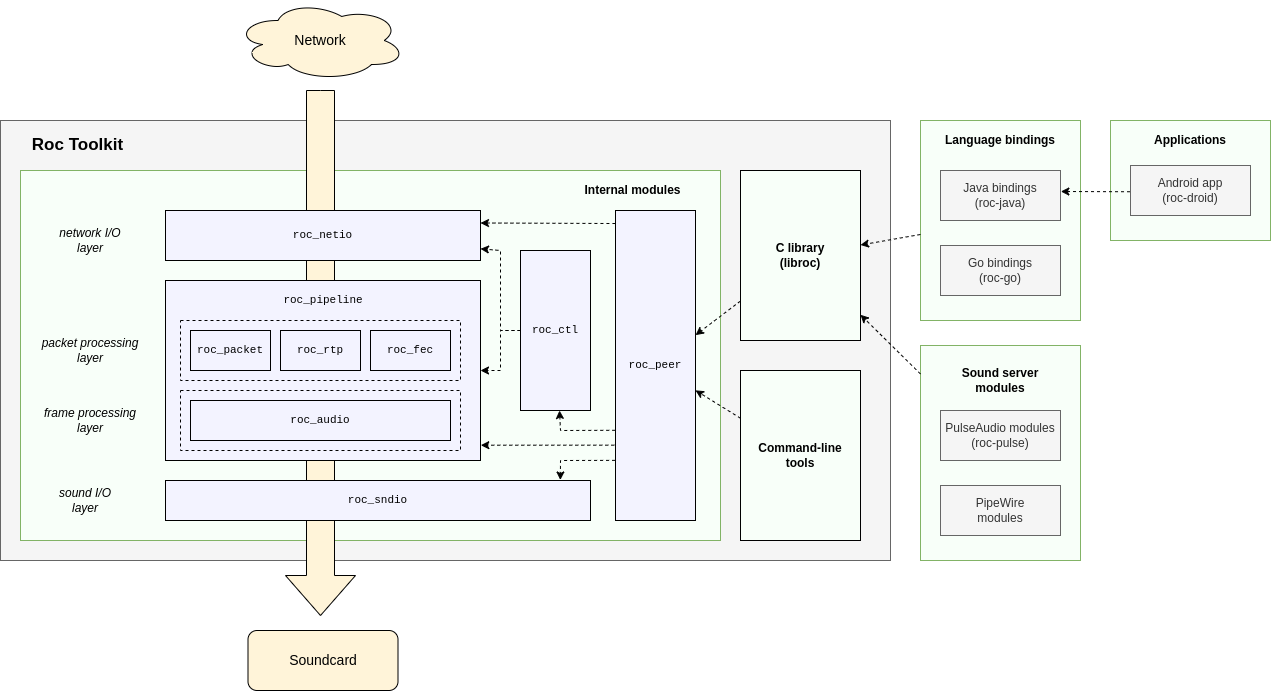

The diagram above was exported from draw.io. Its source (the exported page's mxGraphModel, read from the mxfile embedded in the PNG):
<mxGraphModel dx="2108" dy="1872" grid="1" gridSize="10" guides="1" tooltips="1" connect="1" arrows="1" fold="1" page="1" pageScale="1" pageWidth="850" pageHeight="1100" math="0" shadow="0">
  <root>
    <mxCell id="0" />
    <mxCell id="1" parent="0" />
    <mxCell id="zy9qKHq0GCDk1OGlUybB-69" value="" style="rounded=0;whiteSpace=wrap;html=1;fillColor=#f8fff9;strokeColor=#82b366;" parent="1" vertex="1">
      <mxGeometry x="820" y="295" width="160" height="215" as="geometry" />
    </mxCell>
    <mxCell id="zy9qKHq0GCDk1OGlUybB-66" value="" style="rounded=0;whiteSpace=wrap;html=1;fillColor=#f8fff9;strokeColor=#82b366;" parent="1" vertex="1">
      <mxGeometry x="820" y="70" width="160" height="200" as="geometry" />
    </mxCell>
    <mxCell id="zy9qKHq0GCDk1OGlUybB-21" value="" style="rounded=0;whiteSpace=wrap;html=1;fillColor=#f5f5f5;strokeColor=#666666;fontColor=#333333;" parent="1" vertex="1">
      <mxGeometry x="-100" y="70" width="890" height="440" as="geometry" />
    </mxCell>
    <mxCell id="zy9qKHq0GCDk1OGlUybB-1" value="" style="rounded=0;whiteSpace=wrap;html=1;fillColor=#f8fff9;strokeColor=#82b366;" parent="1" vertex="1">
      <mxGeometry x="-80" y="120" width="700" height="370" as="geometry" />
    </mxCell>
    <mxCell id="zy9qKHq0GCDk1OGlUybB-57" value="" style="html=1;shadow=0;dashed=0;align=center;verticalAlign=middle;shape=mxgraph.arrows2.arrow;dy=0.6;dx=40;direction=south;notch=0;fontFamily=Helvetica;fontSize=14;fillColor=#fff4d9;" parent="1" vertex="1">
      <mxGeometry x="185" y="40" width="70" height="525" as="geometry" />
    </mxCell>
    <mxCell id="zy9qKHq0GCDk1OGlUybB-2" value="roc_netio" style="rounded=0;whiteSpace=wrap;html=1;fontFamily=Courier New;fontSize=11;fillColor=#f3f3ff;" parent="1" vertex="1">
      <mxGeometry x="65" y="160" width="315" height="50" as="geometry" />
    </mxCell>
    <mxCell id="zy9qKHq0GCDk1OGlUybB-3" value="" style="rounded=0;whiteSpace=wrap;html=1;fillColor=#f3f3ff;fontSize=11;" parent="1" vertex="1">
      <mxGeometry x="65" y="230" width="315" height="180" as="geometry" />
    </mxCell>
    <mxCell id="zy9qKHq0GCDk1OGlUybB-9" value="roc_sndio" style="rounded=0;whiteSpace=wrap;html=1;fontFamily=Courier New;fontSize=11;fillColor=#f3f3ff;" parent="1" vertex="1">
      <mxGeometry x="65" y="430" width="425" height="40" as="geometry" />
    </mxCell>
    <mxCell id="zy9qKHq0GCDk1OGlUybB-10" value="" style="rounded=0;whiteSpace=wrap;html=1;dashed=1;fillColor=#f3f3ff;" parent="1" vertex="1">
      <mxGeometry x="80" y="270" width="280" height="60" as="geometry" />
    </mxCell>
    <mxCell id="zy9qKHq0GCDk1OGlUybB-4" value="roc_packet" style="rounded=0;whiteSpace=wrap;html=1;fontFamily=Courier New;fontSize=11;fillColor=#f3f3ff;" parent="1" vertex="1">
      <mxGeometry x="90" y="280" width="80" height="40" as="geometry" />
    </mxCell>
    <mxCell id="zy9qKHq0GCDk1OGlUybB-6" value="roc_rtp" style="rounded=0;whiteSpace=wrap;html=1;fontFamily=Courier New;fontSize=11;fillColor=#f3f3ff;" parent="1" vertex="1">
      <mxGeometry x="180" y="280" width="80" height="40" as="geometry" />
    </mxCell>
    <mxCell id="zy9qKHq0GCDk1OGlUybB-7" value="roc_fec" style="rounded=0;whiteSpace=wrap;html=1;fontFamily=Courier New;fontSize=11;fillColor=#f3f3ff;" parent="1" vertex="1">
      <mxGeometry x="270" y="280" width="80" height="40" as="geometry" />
    </mxCell>
    <mxCell id="zy9qKHq0GCDk1OGlUybB-12" value="Internal modules" style="text;html=1;strokeColor=none;fillColor=none;align=center;verticalAlign=middle;whiteSpace=wrap;rounded=0;dashed=1;fontSize=12;fontStyle=1" parent="1" vertex="1">
      <mxGeometry x="470" y="120" width="125" height="40" as="geometry" />
    </mxCell>
    <mxCell id="zy9qKHq0GCDk1OGlUybB-13" value="roc_pipeline" style="text;html=1;strokeColor=none;fillColor=none;align=center;verticalAlign=middle;whiteSpace=wrap;rounded=0;dashed=1;fontFamily=Courier New;fontSize=11;" parent="1" vertex="1">
      <mxGeometry x="192.5" y="230" width="60" height="40" as="geometry" />
    </mxCell>
    <mxCell id="zy9qKHq0GCDk1OGlUybB-14" value="C library&lt;br&gt;(libroc)" style="rounded=0;whiteSpace=wrap;html=1;fontStyle=1;fillColor=#f8fff9;" parent="1" vertex="1">
      <mxGeometry x="640" y="120" width="120" height="170" as="geometry" />
    </mxCell>
    <mxCell id="zy9qKHq0GCDk1OGlUybB-15" value="Command-line&lt;br&gt;tools" style="rounded=0;whiteSpace=wrap;html=1;fontStyle=1;fillColor=#f8fff9;" parent="1" vertex="1">
      <mxGeometry x="640" y="320" width="120" height="170" as="geometry" />
    </mxCell>
    <mxCell id="zy9qKHq0GCDk1OGlUybB-16" value="Go bindings&lt;br&gt;(roc-go)" style="rounded=0;whiteSpace=wrap;html=1;fillColor=#f5f5f5;fontColor=#333333;strokeColor=#666666;" parent="1" vertex="1">
      <mxGeometry x="840" y="195" width="120" height="50" as="geometry" />
    </mxCell>
    <mxCell id="zy9qKHq0GCDk1OGlUybB-17" value="PulseAudio modules&lt;br&gt;(roc-pulse)" style="rounded=0;whiteSpace=wrap;html=1;fillColor=#f5f5f5;fontColor=#333333;strokeColor=#666666;" parent="1" vertex="1">
      <mxGeometry x="840" y="360" width="120" height="50" as="geometry" />
    </mxCell>
    <mxCell id="zy9qKHq0GCDk1OGlUybB-18" value="PipeWire&lt;br&gt;modules" style="rounded=0;whiteSpace=wrap;html=1;fillColor=#f5f5f5;fontColor=#333333;strokeColor=#666666;" parent="1" vertex="1">
      <mxGeometry x="840" y="435" width="120" height="50" as="geometry" />
    </mxCell>
    <mxCell id="zy9qKHq0GCDk1OGlUybB-20" value="Java bindings&lt;br&gt;(roc-java)" style="rounded=0;whiteSpace=wrap;html=1;fillColor=#f5f5f5;fontColor=#333333;strokeColor=#666666;" parent="1" vertex="1">
      <mxGeometry x="840" y="120" width="120" height="50" as="geometry" />
    </mxCell>
    <mxCell id="zy9qKHq0GCDk1OGlUybB-22" value="Roc Toolkit" style="text;html=1;strokeColor=none;fillColor=none;align=center;verticalAlign=middle;whiteSpace=wrap;rounded=0;fontSize=17;fontStyle=1" parent="1" vertex="1">
      <mxGeometry x="-80" y="80" width="115" height="30" as="geometry" />
    </mxCell>
    <mxCell id="zy9qKHq0GCDk1OGlUybB-28" value="network I/O&lt;br style=&quot;font-size: 12px;&quot;&gt;layer" style="text;html=1;strokeColor=none;fillColor=none;align=center;verticalAlign=middle;whiteSpace=wrap;rounded=0;fontFamily=Helvetica;fontSize=12;fontStyle=2" parent="1" vertex="1">
      <mxGeometry x="-80" y="175" width="140" height="30" as="geometry" />
    </mxCell>
    <mxCell id="zy9qKHq0GCDk1OGlUybB-29" value="packet processing&lt;br style=&quot;font-size: 12px;&quot;&gt;layer" style="text;html=1;strokeColor=none;fillColor=none;align=center;verticalAlign=middle;whiteSpace=wrap;rounded=0;fontFamily=Helvetica;fontSize=12;fontStyle=2" parent="1" vertex="1">
      <mxGeometry x="-75" y="285" width="130" height="30" as="geometry" />
    </mxCell>
    <mxCell id="zy9qKHq0GCDk1OGlUybB-30" value="frame processing&lt;br style=&quot;font-size: 12px;&quot;&gt;layer" style="text;html=1;strokeColor=none;fillColor=none;align=center;verticalAlign=middle;whiteSpace=wrap;rounded=0;fontFamily=Helvetica;fontSize=12;fontStyle=2" parent="1" vertex="1">
      <mxGeometry x="-75" y="355" width="130" height="30" as="geometry" />
    </mxCell>
    <mxCell id="zy9qKHq0GCDk1OGlUybB-31" value="sound I/O&lt;br style=&quot;font-size: 12px;&quot;&gt;layer" style="text;html=1;strokeColor=none;fillColor=none;align=center;verticalAlign=middle;whiteSpace=wrap;rounded=0;fontFamily=Helvetica;fontSize=12;fontStyle=2" parent="1" vertex="1">
      <mxGeometry x="-80" y="435" width="130" height="30" as="geometry" />
    </mxCell>
    <mxCell id="zy9qKHq0GCDk1OGlUybB-36" value="" style="endArrow=classic;html=1;rounded=0;fontFamily=Helvetica;fontSize=12;dashed=1;" parent="1" source="zy9qKHq0GCDk1OGlUybB-15" target="zy9qKHq0GCDk1OGlUybB-55" edge="1">
      <mxGeometry width="50" height="50" relative="1" as="geometry">
        <mxPoint x="430" y="320" as="sourcePoint" />
        <mxPoint x="480" y="270" as="targetPoint" />
      </mxGeometry>
    </mxCell>
    <mxCell id="zy9qKHq0GCDk1OGlUybB-38" value="Network" style="ellipse;shape=cloud;whiteSpace=wrap;html=1;align=center;fontFamily=Helvetica;fontSize=14;fillColor=#fff4d9;" parent="1" vertex="1">
      <mxGeometry x="135" y="-50" width="170" height="80" as="geometry" />
    </mxCell>
    <mxCell id="zy9qKHq0GCDk1OGlUybB-42" value="Soundcard" style="rounded=1;whiteSpace=wrap;html=1;fontFamily=Helvetica;fontSize=14;fillColor=#fff4d9;" parent="1" vertex="1">
      <mxGeometry x="147.5" y="580" width="150" height="60" as="geometry" />
    </mxCell>
    <mxCell id="zy9qKHq0GCDk1OGlUybB-51" value="" style="rounded=0;whiteSpace=wrap;html=1;dashed=1;fillColor=#f3f3ff;" parent="1" vertex="1">
      <mxGeometry x="80" y="340" width="280" height="60" as="geometry" />
    </mxCell>
    <mxCell id="zy9qKHq0GCDk1OGlUybB-8" value="roc_audio" style="rounded=0;whiteSpace=wrap;html=1;fontFamily=Courier New;fontSize=11;fillColor=#f3f3ff;" parent="1" vertex="1">
      <mxGeometry x="90" y="350" width="260" height="40" as="geometry" />
    </mxCell>
    <mxCell id="zy9qKHq0GCDk1OGlUybB-52" value="roc_ctl" style="rounded=0;whiteSpace=wrap;html=1;fontFamily=Courier New;fontSize=11;fillColor=#f3f3ff;" parent="1" vertex="1">
      <mxGeometry x="420" y="200" width="70" height="160" as="geometry" />
    </mxCell>
    <mxCell id="zy9qKHq0GCDk1OGlUybB-55" value="roc_peer" style="rounded=0;whiteSpace=wrap;html=1;fontFamily=Courier New;fontSize=11;fillColor=#f3f3ff;" parent="1" vertex="1">
      <mxGeometry x="515" y="160" width="80" height="310" as="geometry" />
    </mxCell>
    <mxCell id="zy9qKHq0GCDk1OGlUybB-64" value="" style="endArrow=classic;html=1;rounded=0;fontFamily=Helvetica;fontSize=12;dashed=1;entryX=1.001;entryY=0.915;entryDx=0;entryDy=0;entryPerimeter=0;exitX=-0.015;exitY=0.757;exitDx=0;exitDy=0;exitPerimeter=0;" parent="1" source="zy9qKHq0GCDk1OGlUybB-55" target="zy9qKHq0GCDk1OGlUybB-3" edge="1">
      <mxGeometry width="50" height="50" relative="1" as="geometry">
        <mxPoint x="510" y="380" as="sourcePoint" />
        <mxPoint x="323.65384615384664" y="439.99999999999955" as="targetPoint" />
      </mxGeometry>
    </mxCell>
    <mxCell id="zy9qKHq0GCDk1OGlUybB-65" value="" style="endArrow=classic;html=1;rounded=0;fontFamily=Helvetica;fontSize=12;dashed=1;" parent="1" source="zy9qKHq0GCDk1OGlUybB-14" target="zy9qKHq0GCDk1OGlUybB-55" edge="1">
      <mxGeometry width="50" height="50" relative="1" as="geometry">
        <mxPoint x="650" y="380" as="sourcePoint" />
        <mxPoint x="590" y="350" as="targetPoint" />
      </mxGeometry>
    </mxCell>
    <mxCell id="zy9qKHq0GCDk1OGlUybB-68" value="Language bindings" style="text;html=1;strokeColor=none;fillColor=none;align=center;verticalAlign=middle;whiteSpace=wrap;rounded=0;dashed=1;fontSize=12;fontStyle=1" parent="1" vertex="1">
      <mxGeometry x="830" y="70" width="140" height="40" as="geometry" />
    </mxCell>
    <mxCell id="zy9qKHq0GCDk1OGlUybB-70" value="Sound server&lt;br&gt;modules" style="text;html=1;strokeColor=none;fillColor=none;align=center;verticalAlign=middle;whiteSpace=wrap;rounded=0;dashed=1;fontSize=12;fontStyle=1" parent="1" vertex="1">
      <mxGeometry x="830" y="310" width="140" height="40" as="geometry" />
    </mxCell>
    <mxCell id="zy9qKHq0GCDk1OGlUybB-71" value="" style="endArrow=classic;html=1;rounded=0;fontFamily=Helvetica;fontSize=12;dashed=1;" parent="1" source="zy9qKHq0GCDk1OGlUybB-66" target="zy9qKHq0GCDk1OGlUybB-14" edge="1">
      <mxGeometry width="50" height="50" relative="1" as="geometry">
        <mxPoint x="650" y="267" as="sourcePoint" />
        <mxPoint x="600" y="302" as="targetPoint" />
      </mxGeometry>
    </mxCell>
    <mxCell id="zy9qKHq0GCDk1OGlUybB-72" value="" style="endArrow=classic;html=1;rounded=0;fontFamily=Helvetica;fontSize=12;dashed=1;" parent="1" source="zy9qKHq0GCDk1OGlUybB-69" target="zy9qKHq0GCDk1OGlUybB-14" edge="1">
      <mxGeometry width="50" height="50" relative="1" as="geometry">
        <mxPoint x="850" y="196.36363636363626" as="sourcePoint" />
        <mxPoint x="770" y="212.72727272727298" as="targetPoint" />
      </mxGeometry>
    </mxCell>
    <mxCell id="zy9qKHq0GCDk1OGlUybB-73" value="" style="rounded=0;whiteSpace=wrap;html=1;fillColor=#f8fff9;strokeColor=#82b366;" parent="1" vertex="1">
      <mxGeometry x="1010" y="70" width="160" height="120" as="geometry" />
    </mxCell>
    <mxCell id="zy9qKHq0GCDk1OGlUybB-74" value="Applications" style="text;html=1;strokeColor=none;fillColor=none;align=center;verticalAlign=middle;whiteSpace=wrap;rounded=0;dashed=1;fontSize=12;fontStyle=1" parent="1" vertex="1">
      <mxGeometry x="1020" y="70" width="140" height="40" as="geometry" />
    </mxCell>
    <mxCell id="zy9qKHq0GCDk1OGlUybB-19" value="Android app&lt;br&gt;(roc-droid)" style="rounded=0;whiteSpace=wrap;html=1;fillColor=#f5f5f5;fontColor=#333333;strokeColor=#666666;" parent="1" vertex="1">
      <mxGeometry x="1030" y="115" width="120" height="50" as="geometry" />
    </mxCell>
    <mxCell id="zy9qKHq0GCDk1OGlUybB-75" value="" style="endArrow=classic;html=1;rounded=0;fontFamily=Helvetica;fontSize=12;dashed=1;entryX=1.003;entryY=0.42;entryDx=0;entryDy=0;entryPerimeter=0;exitX=-0.004;exitY=0.525;exitDx=0;exitDy=0;exitPerimeter=0;" parent="1" source="zy9qKHq0GCDk1OGlUybB-19" target="zy9qKHq0GCDk1OGlUybB-20" edge="1">
      <mxGeometry width="50" height="50" relative="1" as="geometry">
        <mxPoint x="830" y="196.36363636363626" as="sourcePoint" />
        <mxPoint x="960" y="140" as="targetPoint" />
      </mxGeometry>
    </mxCell>
    <mxCell id="zy9qKHq0GCDk1OGlUybB-76" value="" style="endArrow=classic;html=1;rounded=0;fontFamily=Helvetica;fontSize=12;dashed=1;entryX=1;entryY=0.25;entryDx=0;entryDy=0;exitX=-0.001;exitY=0.042;exitDx=0;exitDy=0;exitPerimeter=0;" parent="1" source="zy9qKHq0GCDk1OGlUybB-55" target="zy9qKHq0GCDk1OGlUybB-2" edge="1">
      <mxGeometry width="50" height="50" relative="1" as="geometry">
        <mxPoint x="510" y="172" as="sourcePoint" />
        <mxPoint x="390.94500000000016" y="392.27999999999975" as="targetPoint" />
      </mxGeometry>
    </mxCell>
    <mxCell id="zy9qKHq0GCDk1OGlUybB-78" value="" style="endArrow=classic;html=1;rounded=0;fontFamily=Helvetica;fontSize=12;dashed=1;entryX=0.929;entryY=-0.013;entryDx=0;entryDy=0;entryPerimeter=0;exitX=-0.005;exitY=0.806;exitDx=0;exitDy=0;exitPerimeter=0;" parent="1" source="zy9qKHq0GCDk1OGlUybB-55" target="zy9qKHq0GCDk1OGlUybB-9" edge="1">
      <mxGeometry width="50" height="50" relative="1" as="geometry">
        <mxPoint x="510" y="410" as="sourcePoint" />
        <mxPoint x="390.94500000000016" y="392.27999999999975" as="targetPoint" />
        <Array as="points">
          <mxPoint x="460" y="410" />
        </Array>
      </mxGeometry>
    </mxCell>
    <mxCell id="zy9qKHq0GCDk1OGlUybB-80" value="" style="endArrow=classic;html=1;rounded=0;fontFamily=Helvetica;fontSize=12;dashed=1;" parent="1" source="zy9qKHq0GCDk1OGlUybB-52" target="zy9qKHq0GCDk1OGlUybB-2" edge="1">
      <mxGeometry width="50" height="50" relative="1" as="geometry">
        <mxPoint x="526.8400000000001" y="200.6999999999996" as="sourcePoint" />
        <mxPoint x="390" y="200.37456682747825" as="targetPoint" />
        <Array as="points">
          <mxPoint x="400" y="280" />
          <mxPoint x="400" y="200" />
        </Array>
      </mxGeometry>
    </mxCell>
    <mxCell id="zy9qKHq0GCDk1OGlUybB-81" value="" style="endArrow=classic;html=1;rounded=0;fontFamily=Helvetica;fontSize=12;dashed=1;" parent="1" source="zy9qKHq0GCDk1OGlUybB-52" target="zy9qKHq0GCDk1OGlUybB-3" edge="1">
      <mxGeometry width="50" height="50" relative="1" as="geometry">
        <mxPoint x="524.9200000000001" y="389.4799999999998" as="sourcePoint" />
        <mxPoint x="390.9449999999997" y="392.2800000000002" as="targetPoint" />
        <Array as="points">
          <mxPoint x="400" y="280" />
          <mxPoint x="400" y="320" />
        </Array>
      </mxGeometry>
    </mxCell>
    <mxCell id="zy9qKHq0GCDk1OGlUybB-82" value="" style="endArrow=classic;html=1;rounded=0;fontFamily=Helvetica;fontSize=12;dashed=1;exitX=-0.003;exitY=0.709;exitDx=0;exitDy=0;exitPerimeter=0;" parent="1" source="zy9qKHq0GCDk1OGlUybB-55" target="zy9qKHq0GCDk1OGlUybB-52" edge="1">
      <mxGeometry width="50" height="50" relative="1" as="geometry">
        <mxPoint x="515.63" y="385" as="sourcePoint" />
        <mxPoint x="380.0000000000001" y="383.78" as="targetPoint" />
        <Array as="points">
          <mxPoint x="460" y="380" />
        </Array>
      </mxGeometry>
    </mxCell>
  </root>
</mxGraphModel>